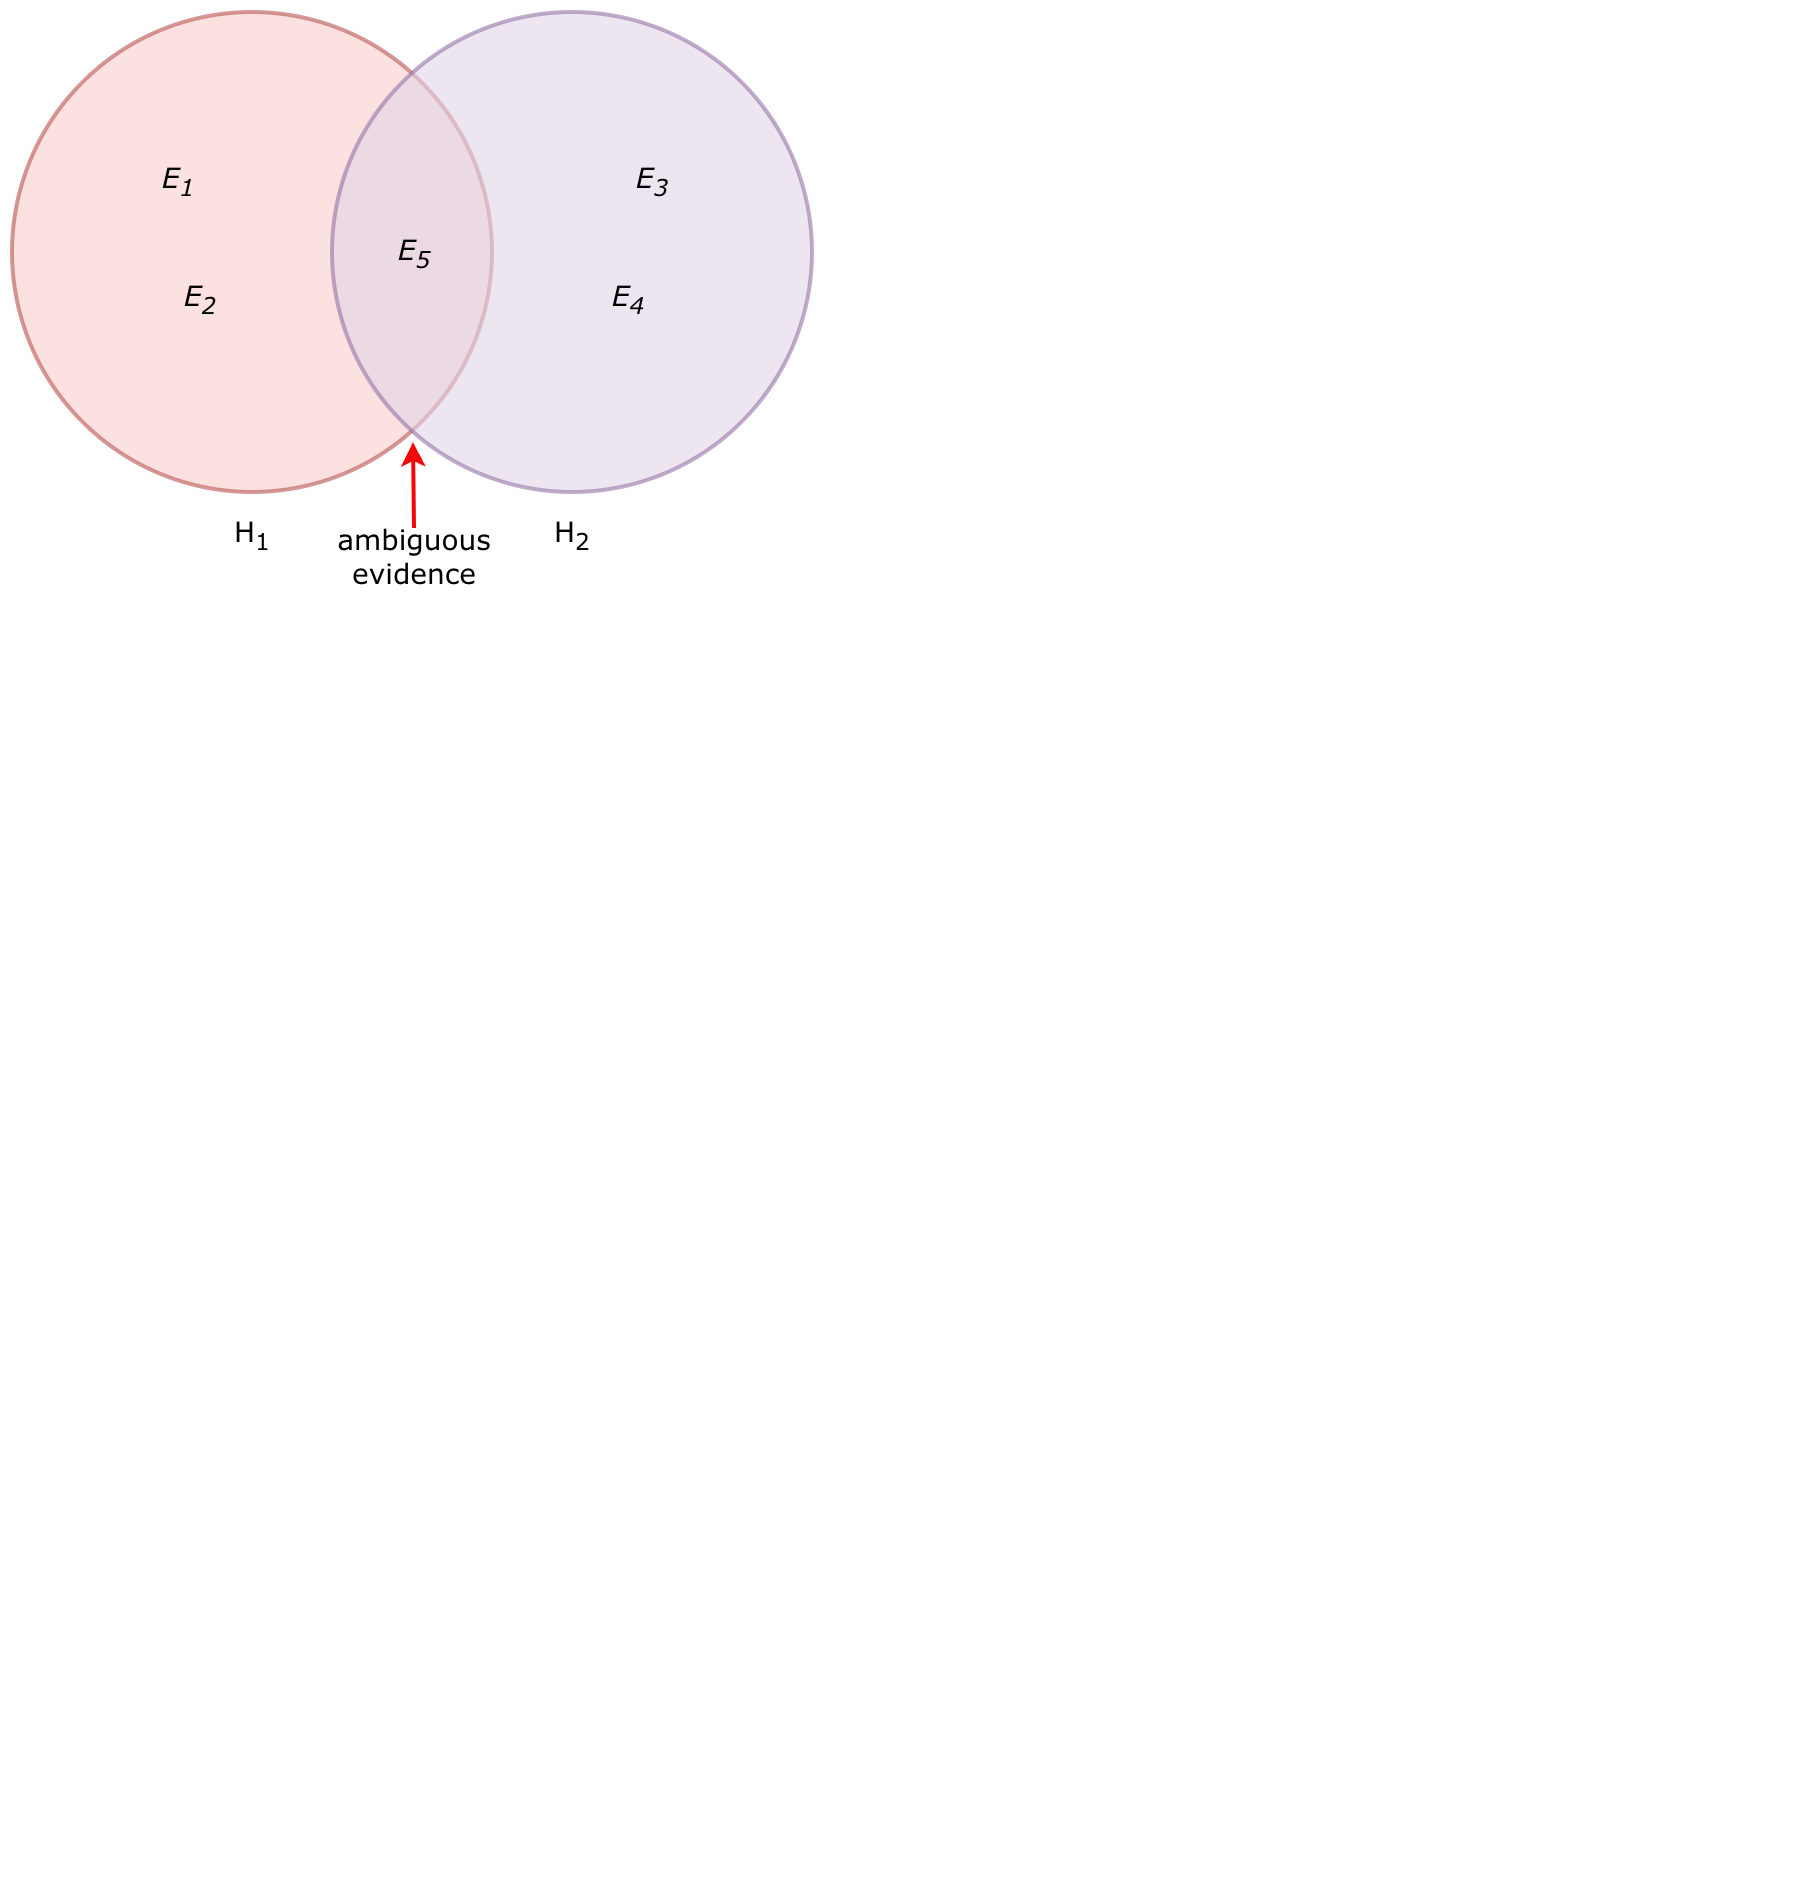

The diagram above was exported from draw.io. Its source (the exported page's mxGraphModel, read from the mxfile embedded in the PNG):
<mxGraphModel dx="1230" dy="662" grid="0" gridSize="10" guides="1" tooltips="1" connect="1" arrows="1" fold="1" page="1" pageScale="1" pageWidth="1100" pageHeight="850" math="0" shadow="0">
  <root>
    <mxCell id="0" />
    <mxCell id="1" parent="0" />
    <mxCell id="Qvf0JUrqE8flSWzz5xSz-1" parent="1" style="ellipse;whiteSpace=wrap;html=1;aspect=fixed;fillColor=#f8cecc;strokeWidth=2;fontFamily=Verdana;fontStyle=0;strokeColor=#b85450;opacity=60;" value="" vertex="1">
      <mxGeometry height="240" width="240" x="280" y="120" as="geometry" />
    </mxCell>
    <mxCell id="Qvf0JUrqE8flSWzz5xSz-2" parent="1" style="ellipse;whiteSpace=wrap;html=1;aspect=fixed;fillColor=#e1d5e7;strokeWidth=2;fontFamily=Verdana;fontStyle=0;strokeColor=#9673a6;opacity=60;" value="" vertex="1">
      <mxGeometry height="240" width="240" x="440" y="120" as="geometry" />
    </mxCell>
    <mxCell id="Qvf0JUrqE8flSWzz5xSz-3" parent="1" style="text;html=1;whiteSpace=wrap;strokeColor=none;fillColor=none;align=center;verticalAlign=middle;rounded=0;fontFamily=Verdana;fontSize=14;fontStyle=2" value="&lt;span style=&quot;font-style: normal;&quot;&gt;H&lt;sub&gt;1&lt;/sub&gt;&lt;/span&gt;" vertex="1">
      <mxGeometry height="30" width="60" x="370" y="366" as="geometry" />
    </mxCell>
    <mxCell id="Qvf0JUrqE8flSWzz5xSz-4" parent="1" style="text;html=1;whiteSpace=wrap;strokeColor=none;fillColor=none;align=center;verticalAlign=middle;rounded=0;fontFamily=Verdana;fontSize=14;fontStyle=2" value="&lt;span style=&quot;font-style: normal;&quot;&gt;H&lt;sub&gt;2&lt;/sub&gt;&lt;/span&gt;" vertex="1">
      <mxGeometry height="30" width="60" x="530" y="366" as="geometry" />
    </mxCell>
    <mxCell id="Qvf0JUrqE8flSWzz5xSz-5" parent="1" style="text;html=1;whiteSpace=wrap;strokeColor=none;fillColor=none;align=center;verticalAlign=middle;rounded=0;fontFamily=Verdana;fontSize=14;fontStyle=2" value="E&lt;sub&gt;1&lt;/sub&gt;" vertex="1">
      <mxGeometry height="30" width="60" x="333" y="189" as="geometry" />
    </mxCell>
    <mxCell id="Qvf0JUrqE8flSWzz5xSz-6" parent="1" style="text;html=1;whiteSpace=wrap;strokeColor=none;fillColor=none;align=center;verticalAlign=middle;rounded=0;fontFamily=Verdana;fontSize=14;fontColor=default;fontStyle=2" value="E&lt;sub&gt;2&lt;/sub&gt;" vertex="1">
      <mxGeometry height="30" width="60" x="344" y="248" as="geometry" />
    </mxCell>
    <mxCell id="Qvf0JUrqE8flSWzz5xSz-8" parent="1" style="text;html=1;whiteSpace=wrap;strokeColor=none;fillColor=none;align=center;verticalAlign=middle;rounded=0;fontFamily=Verdana;fontSize=14;fontStyle=2" value="E&lt;sub&gt;3&lt;/sub&gt;" vertex="1">
      <mxGeometry height="30" width="60" x="570" y="189" as="geometry" />
    </mxCell>
    <mxCell id="Qvf0JUrqE8flSWzz5xSz-9" parent="1" style="text;html=1;whiteSpace=wrap;strokeColor=none;fillColor=none;align=center;verticalAlign=middle;rounded=0;fontFamily=Verdana;fontSize=14;fontStyle=2" value="E&lt;sub&gt;5&lt;/sub&gt;" vertex="1">
      <mxGeometry height="30" width="60" x="451" y="225" as="geometry" />
    </mxCell>
    <mxCell id="Qvf0JUrqE8flSWzz5xSz-10" parent="1" style="text;html=1;whiteSpace=wrap;strokeColor=none;fillColor=none;align=center;verticalAlign=middle;rounded=0;fontFamily=Verdana;fontSize=14;fontStyle=2" value="E&lt;sub&gt;4&lt;/sub&gt;" vertex="1">
      <mxGeometry height="30" width="60" x="558" y="248" as="geometry" />
    </mxCell>
    <mxCell id="Qvf0JUrqE8flSWzz5xSz-12" edge="1" parent="1" style="endArrow=classic;html=1;rounded=0;fontColor=#FF0000;strokeWidth=2;strokeColor=light-dark(#f20707, #ededed);fontFamily=Verdana;fontStyle=0" value="">
      <mxGeometry height="50" relative="1" width="50" as="geometry">
        <mxPoint x="481" y="378" as="sourcePoint" />
        <mxPoint x="480.5" y="335" as="targetPoint" />
      </mxGeometry>
    </mxCell>
    <mxCell id="Qvf0JUrqE8flSWzz5xSz-14" parent="1" style="text;html=1;whiteSpace=wrap;strokeColor=none;fillColor=none;align=center;verticalAlign=middle;rounded=0;fontFamily=Verdana;fontStyle=0" value="&lt;font style=&quot;font-size: 14px;&quot;&gt;ambiguous evidence&lt;/font&gt;" vertex="1">
      <mxGeometry height="30" width="60" x="451" y="377" as="geometry" />
    </mxCell>
    <mxCell id="BVDqbPt7ULlXO2ElKXD8-4" parent="1" style="text;fontSize=24;align=center;verticalAlign=middle;html=1;fontColor=#FFFFFF;" value="E&lt;sub&gt;1&lt;/sub&gt;" vertex="1">
      <mxGeometry height="70" width="190" x="578.5" y="657.5" as="geometry" />
    </mxCell>
    <mxCell id="BVDqbPt7ULlXO2ElKXD8-5" parent="1" style="text;fontSize=24;align=center;verticalAlign=middle;html=1;fontColor=#FFFFFF;" value="E&lt;sub&gt;2&lt;/sub&gt;" vertex="1">
      <mxGeometry height="70" width="190" x="978.5" y="657.5" as="geometry" />
    </mxCell>
    <mxCell id="BVDqbPt7ULlXO2ElKXD8-6" parent="1" style="text;fontSize=24;align=center;verticalAlign=middle;html=1;fontColor=#FFFFFF;" value="Tradition" vertex="1">
      <mxGeometry height="70" width="190" x="778.5" y="987.5" as="geometry" />
    </mxCell>
    <mxCell id="BVDqbPt7ULlXO2ElKXD8-9" parent="1" style="text;align=center;html=1;fontColor=#FFFFFF;fontSize=16;" value="Chaos" vertex="1">
      <mxGeometry height="40" width="40" x="978.5" y="847.5" as="geometry" />
    </mxCell>
  </root>
</mxGraphModel>